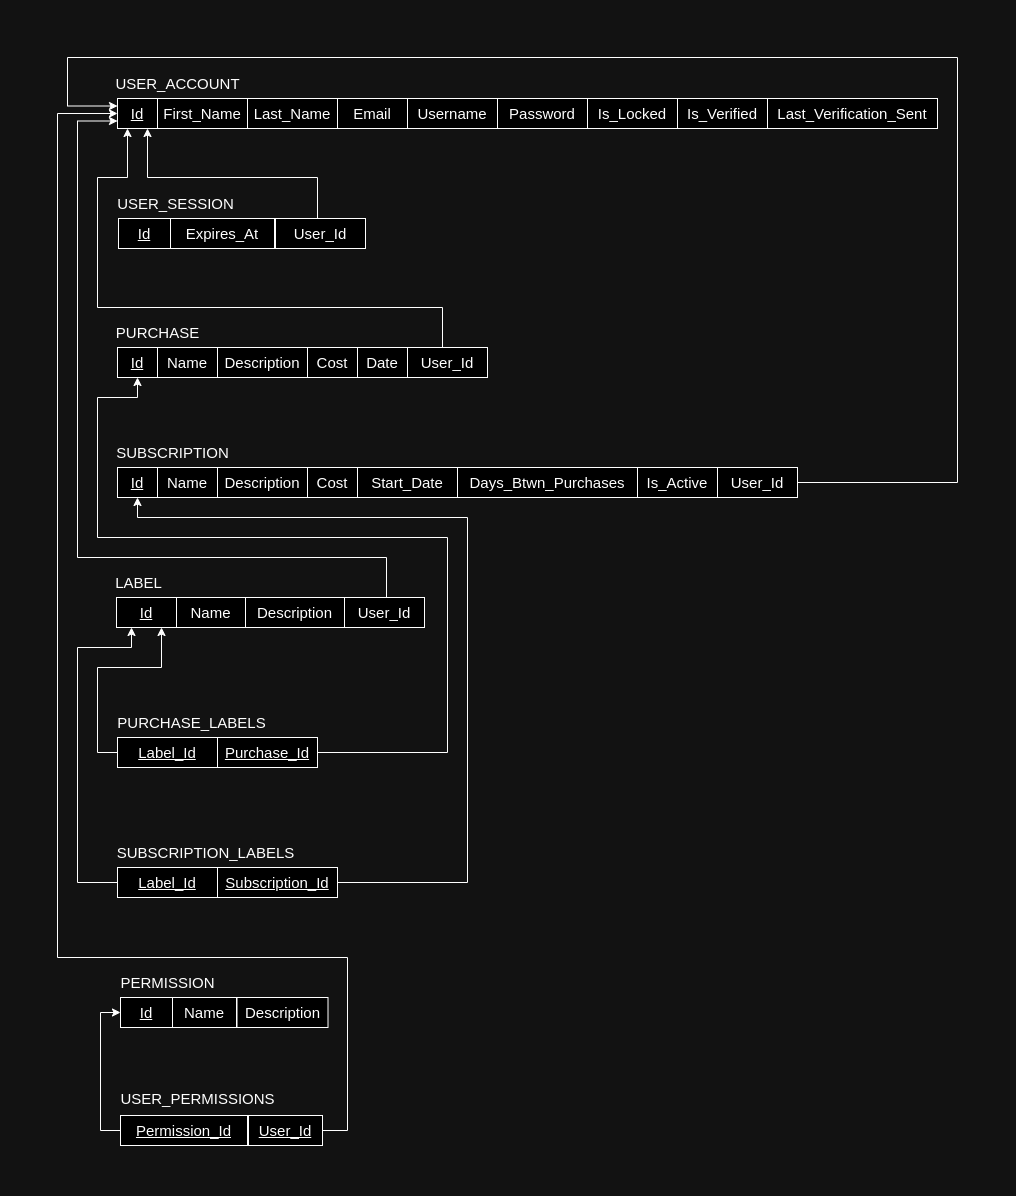

The diagram above was exported from draw.io. Its source (the exported page's mxGraphModel, read from the mxfile embedded in the PNG):
<mxGraphModel dx="1364" dy="1859" grid="1" gridSize="10" guides="1" tooltips="1" connect="1" arrows="1" fold="1" page="1" pageScale="1" pageWidth="850" pageHeight="1100" math="0" shadow="0">
  <root>
    <mxCell id="0" />
    <mxCell id="1" parent="0" />
    <mxCell id="nylxycaKdVDgag3TmVcl-1" value="&lt;font style=&quot;font-size: 15px;&quot;&gt;USER_ACCOUNT&lt;/font&gt;" style="text;html=1;align=center;verticalAlign=middle;resizable=0;points=[];autosize=1;strokeColor=none;fillColor=none;" parent="1" vertex="1">
      <mxGeometry x="355" y="1" width="150" height="30" as="geometry" />
    </mxCell>
    <mxCell id="nylxycaKdVDgag3TmVcl-2" value="&lt;font style=&quot;font-size: 15px;&quot;&gt;&lt;u&gt;Id&lt;/u&gt;&lt;/font&gt;" style="rounded=0;whiteSpace=wrap;html=1;" parent="1" vertex="1">
      <mxGeometry x="370" y="31" width="40" height="30" as="geometry" />
    </mxCell>
    <mxCell id="nylxycaKdVDgag3TmVcl-3" value="&lt;font style=&quot;font-size: 15px;&quot;&gt;First_Name&lt;/font&gt;" style="rounded=0;whiteSpace=wrap;html=1;" parent="1" vertex="1">
      <mxGeometry x="410" y="31" width="90" height="30" as="geometry" />
    </mxCell>
    <mxCell id="nylxycaKdVDgag3TmVcl-4" value="&lt;font style=&quot;font-size: 15px;&quot;&gt;Last_Name&lt;/font&gt;" style="rounded=0;whiteSpace=wrap;html=1;" parent="1" vertex="1">
      <mxGeometry x="500" y="31" width="90" height="30" as="geometry" />
    </mxCell>
    <mxCell id="nylxycaKdVDgag3TmVcl-5" value="&lt;font style=&quot;font-size: 15px;&quot;&gt;Username&lt;/font&gt;" style="rounded=0;whiteSpace=wrap;html=1;" parent="1" vertex="1">
      <mxGeometry x="660" y="31" width="90" height="30" as="geometry" />
    </mxCell>
    <mxCell id="nylxycaKdVDgag3TmVcl-6" value="&lt;font style=&quot;font-size: 15px;&quot;&gt;Password&lt;/font&gt;" style="rounded=0;whiteSpace=wrap;html=1;" parent="1" vertex="1">
      <mxGeometry x="750" y="31" width="90" height="30" as="geometry" />
    </mxCell>
    <mxCell id="nylxycaKdVDgag3TmVcl-7" value="&lt;font style=&quot;font-size: 15px;&quot;&gt;PURCHASE&lt;/font&gt;" style="text;html=1;align=center;verticalAlign=middle;resizable=0;points=[];autosize=1;strokeColor=none;fillColor=none;" parent="1" vertex="1">
      <mxGeometry x="355" y="250" width="110" height="30" as="geometry" />
    </mxCell>
    <mxCell id="nylxycaKdVDgag3TmVcl-8" value="&lt;font style=&quot;font-size: 15px;&quot;&gt;SUBSCRIPTION&lt;/font&gt;" style="text;html=1;align=center;verticalAlign=middle;resizable=0;points=[];autosize=1;strokeColor=none;fillColor=none;" parent="1" vertex="1">
      <mxGeometry x="355" y="370" width="140" height="30" as="geometry" />
    </mxCell>
    <mxCell id="nylxycaKdVDgag3TmVcl-9" value="&lt;font style=&quot;font-size: 15px;&quot;&gt;LABEL&lt;/font&gt;" style="text;html=1;align=center;verticalAlign=middle;resizable=0;points=[];autosize=1;strokeColor=none;fillColor=none;" parent="1" vertex="1">
      <mxGeometry x="356" y="500" width="70" height="30" as="geometry" />
    </mxCell>
    <mxCell id="nylxycaKdVDgag3TmVcl-10" value="&lt;font style=&quot;font-size: 15px;&quot;&gt;&lt;u&gt;Id&lt;/u&gt;&lt;/font&gt;" style="rounded=0;whiteSpace=wrap;html=1;" parent="1" vertex="1">
      <mxGeometry x="370" y="280" width="40" height="30" as="geometry" />
    </mxCell>
    <mxCell id="nylxycaKdVDgag3TmVcl-11" value="&lt;font style=&quot;font-size: 15px;&quot;&gt;Name&lt;/font&gt;" style="rounded=0;whiteSpace=wrap;html=1;" parent="1" vertex="1">
      <mxGeometry x="410" y="280" width="60" height="30" as="geometry" />
    </mxCell>
    <mxCell id="nylxycaKdVDgag3TmVcl-12" value="&lt;font style=&quot;font-size: 15px;&quot;&gt;Description&lt;/font&gt;" style="rounded=0;whiteSpace=wrap;html=1;" parent="1" vertex="1">
      <mxGeometry x="470" y="280" width="90" height="30" as="geometry" />
    </mxCell>
    <mxCell id="nylxycaKdVDgag3TmVcl-13" value="&lt;font style=&quot;font-size: 15px;&quot;&gt;Cost&lt;/font&gt;" style="rounded=0;whiteSpace=wrap;html=1;" parent="1" vertex="1">
      <mxGeometry x="560" y="280" width="50" height="30" as="geometry" />
    </mxCell>
    <mxCell id="nylxycaKdVDgag3TmVcl-14" value="&lt;font style=&quot;font-size: 15px;&quot;&gt;Date&lt;/font&gt;" style="rounded=0;whiteSpace=wrap;html=1;" parent="1" vertex="1">
      <mxGeometry x="610" y="280" width="50" height="30" as="geometry" />
    </mxCell>
    <mxCell id="nylxycaKdVDgag3TmVcl-15" value="&lt;font style=&quot;font-size: 15px;&quot;&gt;&lt;u&gt;Id&lt;/u&gt;&lt;/font&gt;" style="rounded=0;whiteSpace=wrap;html=1;" parent="1" vertex="1">
      <mxGeometry x="369" y="530" width="60" height="30" as="geometry" />
    </mxCell>
    <mxCell id="nylxycaKdVDgag3TmVcl-17" value="&lt;font style=&quot;font-size: 15px;&quot;&gt;Name&lt;/font&gt;" style="rounded=0;whiteSpace=wrap;html=1;" parent="1" vertex="1">
      <mxGeometry x="429" y="530" width="69" height="30" as="geometry" />
    </mxCell>
    <mxCell id="nylxycaKdVDgag3TmVcl-18" value="&lt;font style=&quot;font-size: 15px;&quot;&gt;&lt;u&gt;Id&lt;/u&gt;&lt;/font&gt;" style="rounded=0;whiteSpace=wrap;html=1;" parent="1" vertex="1">
      <mxGeometry x="370" y="400" width="40" height="30" as="geometry" />
    </mxCell>
    <mxCell id="nylxycaKdVDgag3TmVcl-19" value="&lt;font style=&quot;font-size: 15px;&quot;&gt;Name&lt;/font&gt;" style="rounded=0;whiteSpace=wrap;html=1;" parent="1" vertex="1">
      <mxGeometry x="410" y="400" width="60" height="30" as="geometry" />
    </mxCell>
    <mxCell id="nylxycaKdVDgag3TmVcl-20" value="&lt;font style=&quot;font-size: 15px;&quot;&gt;Description&lt;/font&gt;" style="rounded=0;whiteSpace=wrap;html=1;" parent="1" vertex="1">
      <mxGeometry x="470" y="400" width="90" height="30" as="geometry" />
    </mxCell>
    <mxCell id="nylxycaKdVDgag3TmVcl-21" value="&lt;font style=&quot;font-size: 15px;&quot;&gt;Cost&lt;/font&gt;" style="rounded=0;whiteSpace=wrap;html=1;" parent="1" vertex="1">
      <mxGeometry x="560" y="400" width="50" height="30" as="geometry" />
    </mxCell>
    <mxCell id="nylxycaKdVDgag3TmVcl-22" value="&lt;font style=&quot;font-size: 15px;&quot;&gt;Start_Date&lt;/font&gt;" style="rounded=0;whiteSpace=wrap;html=1;" parent="1" vertex="1">
      <mxGeometry x="610" y="400" width="100" height="30" as="geometry" />
    </mxCell>
    <mxCell id="nylxycaKdVDgag3TmVcl-23" value="&lt;font style=&quot;font-size: 15px;&quot;&gt;Days_Btwn_Purchases&lt;/font&gt;" style="rounded=0;whiteSpace=wrap;html=1;" parent="1" vertex="1">
      <mxGeometry x="710" y="400" width="180" height="30" as="geometry" />
    </mxCell>
    <mxCell id="nylxycaKdVDgag3TmVcl-24" value="&lt;font style=&quot;font-size: 15px;&quot;&gt;Is_Active&lt;/font&gt;" style="rounded=0;whiteSpace=wrap;html=1;" parent="1" vertex="1">
      <mxGeometry x="890" y="400" width="80" height="30" as="geometry" />
    </mxCell>
    <mxCell id="nylxycaKdVDgag3TmVcl-27" style="edgeStyle=orthogonalEdgeStyle;rounded=0;orthogonalLoop=1;jettySize=auto;html=1;entryX=0;entryY=0.25;entryDx=0;entryDy=0;" parent="1" source="nylxycaKdVDgag3TmVcl-26" target="nylxycaKdVDgag3TmVcl-2" edge="1">
      <mxGeometry relative="1" as="geometry">
        <Array as="points">
          <mxPoint x="1210" y="415" />
          <mxPoint x="1210" y="-10" />
          <mxPoint x="320" y="-10" />
          <mxPoint x="320" y="39" />
        </Array>
        <mxPoint x="280" y="180" as="targetPoint" />
      </mxGeometry>
    </mxCell>
    <mxCell id="nylxycaKdVDgag3TmVcl-26" value="&lt;span style=&quot;font-size: 15px;&quot;&gt;User_Id&lt;/span&gt;" style="rounded=0;whiteSpace=wrap;html=1;" parent="1" vertex="1">
      <mxGeometry x="970" y="400" width="80" height="30" as="geometry" />
    </mxCell>
    <mxCell id="nylxycaKdVDgag3TmVcl-29" style="edgeStyle=orthogonalEdgeStyle;rounded=0;orthogonalLoop=1;jettySize=auto;html=1;entryX=0.25;entryY=1;entryDx=0;entryDy=0;" parent="1" source="nylxycaKdVDgag3TmVcl-28" target="nylxycaKdVDgag3TmVcl-2" edge="1">
      <mxGeometry relative="1" as="geometry">
        <Array as="points">
          <mxPoint x="695" y="240" />
          <mxPoint x="350" y="240" />
          <mxPoint x="350" y="110" />
          <mxPoint x="380" y="110" />
        </Array>
        <mxPoint x="140" y="170" as="targetPoint" />
      </mxGeometry>
    </mxCell>
    <mxCell id="nylxycaKdVDgag3TmVcl-28" value="&lt;font style=&quot;font-size: 15px;&quot;&gt;User_Id&lt;/font&gt;" style="rounded=0;whiteSpace=wrap;html=1;" parent="1" vertex="1">
      <mxGeometry x="660" y="280" width="80" height="30" as="geometry" />
    </mxCell>
    <mxCell id="dD6gyU4jowULJm8gkE_H-1" style="edgeStyle=orthogonalEdgeStyle;rounded=0;orthogonalLoop=1;jettySize=auto;html=1;exitX=0;exitY=0.5;exitDx=0;exitDy=0;entryX=0.75;entryY=1;entryDx=0;entryDy=0;" parent="1" source="nylxycaKdVDgag3TmVcl-32" target="nylxycaKdVDgag3TmVcl-15" edge="1">
      <mxGeometry relative="1" as="geometry">
        <Array as="points">
          <mxPoint x="350" y="685" />
          <mxPoint x="350" y="600" />
          <mxPoint x="414" y="600" />
        </Array>
      </mxGeometry>
    </mxCell>
    <mxCell id="nylxycaKdVDgag3TmVcl-30" value="&lt;span style=&quot;font-size: 15px;&quot;&gt;PURCHASE_LABELS&lt;/span&gt;" style="text;html=1;align=center;verticalAlign=middle;resizable=0;points=[];autosize=1;strokeColor=none;fillColor=none;" parent="1" vertex="1">
      <mxGeometry x="359" y="640" width="170" height="30" as="geometry" />
    </mxCell>
    <mxCell id="nylxycaKdVDgag3TmVcl-31" value="&lt;span style=&quot;font-size: 15px;&quot;&gt;SUBSCRIPTION_LABELS&lt;/span&gt;" style="text;html=1;align=center;verticalAlign=middle;resizable=0;points=[];autosize=1;strokeColor=none;fillColor=none;" parent="1" vertex="1">
      <mxGeometry x="358" y="770" width="200" height="30" as="geometry" />
    </mxCell>
    <mxCell id="nylxycaKdVDgag3TmVcl-32" value="&lt;font style=&quot;font-size: 15px;&quot;&gt;&lt;u&gt;Label_Id&lt;/u&gt;&lt;/font&gt;" style="rounded=0;whiteSpace=wrap;html=1;" parent="1" vertex="1">
      <mxGeometry x="370" y="670" width="100" height="30" as="geometry" />
    </mxCell>
    <mxCell id="nylxycaKdVDgag3TmVcl-38" style="edgeStyle=orthogonalEdgeStyle;rounded=0;orthogonalLoop=1;jettySize=auto;html=1;entryX=0.5;entryY=1;entryDx=0;entryDy=0;exitX=1;exitY=0.5;exitDx=0;exitDy=0;" parent="1" source="nylxycaKdVDgag3TmVcl-33" target="nylxycaKdVDgag3TmVcl-10" edge="1">
      <mxGeometry relative="1" as="geometry">
        <Array as="points">
          <mxPoint x="700" y="685" />
          <mxPoint x="700" y="470" />
          <mxPoint x="350" y="470" />
          <mxPoint x="350" y="330" />
          <mxPoint x="390" y="330" />
        </Array>
      </mxGeometry>
    </mxCell>
    <mxCell id="nylxycaKdVDgag3TmVcl-33" value="&lt;span style=&quot;font-size: 15px;&quot;&gt;&lt;u&gt;Purchase_Id&lt;/u&gt;&lt;/span&gt;" style="rounded=0;whiteSpace=wrap;html=1;" parent="1" vertex="1">
      <mxGeometry x="470" y="670" width="100" height="30" as="geometry" />
    </mxCell>
    <mxCell id="dD6gyU4jowULJm8gkE_H-2" style="edgeStyle=orthogonalEdgeStyle;rounded=0;orthogonalLoop=1;jettySize=auto;html=1;entryX=0.25;entryY=1;entryDx=0;entryDy=0;" parent="1" source="nylxycaKdVDgag3TmVcl-34" target="nylxycaKdVDgag3TmVcl-15" edge="1">
      <mxGeometry relative="1" as="geometry">
        <Array as="points">
          <mxPoint x="330" y="815" />
          <mxPoint x="330" y="580" />
          <mxPoint x="384" y="580" />
        </Array>
      </mxGeometry>
    </mxCell>
    <mxCell id="nylxycaKdVDgag3TmVcl-34" value="&lt;font style=&quot;font-size: 15px;&quot;&gt;&lt;u&gt;Label_Id&lt;/u&gt;&lt;/font&gt;" style="rounded=0;whiteSpace=wrap;html=1;" parent="1" vertex="1">
      <mxGeometry x="370" y="800" width="100" height="30" as="geometry" />
    </mxCell>
    <mxCell id="nylxycaKdVDgag3TmVcl-39" style="edgeStyle=orthogonalEdgeStyle;rounded=0;orthogonalLoop=1;jettySize=auto;html=1;entryX=0.5;entryY=1;entryDx=0;entryDy=0;" parent="1" source="nylxycaKdVDgag3TmVcl-35" target="nylxycaKdVDgag3TmVcl-18" edge="1">
      <mxGeometry relative="1" as="geometry">
        <Array as="points">
          <mxPoint x="720" y="815" />
          <mxPoint x="720" y="450" />
          <mxPoint x="390" y="450" />
        </Array>
      </mxGeometry>
    </mxCell>
    <mxCell id="nylxycaKdVDgag3TmVcl-35" value="&lt;font style=&quot;font-size: 15px;&quot;&gt;&lt;u&gt;Subscription_Id&lt;/u&gt;&lt;/font&gt;" style="rounded=0;whiteSpace=wrap;html=1;" parent="1" vertex="1">
      <mxGeometry x="470" y="800" width="120" height="30" as="geometry" />
    </mxCell>
    <mxCell id="InWCFX0hxfMqQEda26e6-1" value="&lt;font style=&quot;font-size: 15px;&quot;&gt;Description&lt;/font&gt;" style="rounded=0;whiteSpace=wrap;html=1;" parent="1" vertex="1">
      <mxGeometry x="498" y="530" width="99" height="30" as="geometry" />
    </mxCell>
    <mxCell id="InWCFX0hxfMqQEda26e6-3" style="edgeStyle=orthogonalEdgeStyle;rounded=0;orthogonalLoop=1;jettySize=auto;html=1;entryX=0;entryY=0.75;entryDx=0;entryDy=0;" parent="1" source="InWCFX0hxfMqQEda26e6-2" target="nylxycaKdVDgag3TmVcl-2" edge="1">
      <mxGeometry relative="1" as="geometry">
        <Array as="points">
          <mxPoint x="639" y="490" />
          <mxPoint x="330" y="490" />
          <mxPoint x="330" y="54" />
        </Array>
        <mxPoint x="330" y="70" as="targetPoint" />
      </mxGeometry>
    </mxCell>
    <mxCell id="InWCFX0hxfMqQEda26e6-2" value="&lt;font style=&quot;font-size: 15px;&quot;&gt;User_Id&lt;/font&gt;" style="rounded=0;whiteSpace=wrap;html=1;" parent="1" vertex="1">
      <mxGeometry x="597" y="530" width="80" height="30" as="geometry" />
    </mxCell>
    <mxCell id="InWCFX0hxfMqQEda26e6-4" value="&lt;font style=&quot;font-size: 15px;&quot;&gt;Email&lt;/font&gt;" style="rounded=0;whiteSpace=wrap;html=1;" parent="1" vertex="1">
      <mxGeometry x="590" y="31" width="70" height="30" as="geometry" />
    </mxCell>
    <mxCell id="c5QupsHV5Zfeoi0BTcWX-4" value="&lt;span style=&quot;font-size: 15px;&quot;&gt;USER_SESSION&lt;/span&gt;" style="text;html=1;align=center;verticalAlign=middle;resizable=0;points=[];autosize=1;strokeColor=none;fillColor=none;" parent="1" vertex="1">
      <mxGeometry x="358" y="121" width="140" height="30" as="geometry" />
    </mxCell>
    <mxCell id="c5QupsHV5Zfeoi0BTcWX-5" value="&lt;span style=&quot;font-size: 15px;&quot;&gt;PERMISSION&lt;/span&gt;" style="text;html=1;align=center;verticalAlign=middle;resizable=0;points=[];autosize=1;strokeColor=none;fillColor=none;" parent="1" vertex="1">
      <mxGeometry x="360" y="900" width="120" height="30" as="geometry" />
    </mxCell>
    <mxCell id="c5QupsHV5Zfeoi0BTcWX-6" value="&lt;span style=&quot;font-size: 15px;&quot;&gt;USER_PERMISSIONS&lt;/span&gt;" style="text;html=1;align=center;verticalAlign=middle;resizable=0;points=[];autosize=1;strokeColor=none;fillColor=none;" parent="1" vertex="1">
      <mxGeometry x="360" y="1016" width="180" height="30" as="geometry" />
    </mxCell>
    <mxCell id="c5QupsHV5Zfeoi0BTcWX-7" value="&lt;font style=&quot;font-size: 15px;&quot;&gt;&lt;u&gt;Id&lt;/u&gt;&lt;/font&gt;" style="rounded=0;whiteSpace=wrap;html=1;" parent="1" vertex="1">
      <mxGeometry x="371" y="151" width="52" height="30" as="geometry" />
    </mxCell>
    <mxCell id="c5QupsHV5Zfeoi0BTcWX-8" value="&lt;font style=&quot;font-size: 15px;&quot;&gt;Expires_At&lt;/font&gt;" style="rounded=0;whiteSpace=wrap;html=1;" parent="1" vertex="1">
      <mxGeometry x="423" y="151" width="104" height="30" as="geometry" />
    </mxCell>
    <mxCell id="c5QupsHV5Zfeoi0BTcWX-13" style="edgeStyle=orthogonalEdgeStyle;rounded=0;orthogonalLoop=1;jettySize=auto;html=1;entryX=0.75;entryY=1;entryDx=0;entryDy=0;" parent="1" source="c5QupsHV5Zfeoi0BTcWX-9" target="nylxycaKdVDgag3TmVcl-2" edge="1">
      <mxGeometry relative="1" as="geometry">
        <mxPoint x="520" y="80" as="targetPoint" />
        <Array as="points">
          <mxPoint x="570" y="110" />
          <mxPoint x="400" y="110" />
        </Array>
      </mxGeometry>
    </mxCell>
    <mxCell id="c5QupsHV5Zfeoi0BTcWX-9" value="&lt;font style=&quot;font-size: 15px;&quot;&gt;User_Id&lt;/font&gt;" style="rounded=0;whiteSpace=wrap;html=1;" parent="1" vertex="1">
      <mxGeometry x="528" y="151" width="90" height="30" as="geometry" />
    </mxCell>
    <mxCell id="c5QupsHV5Zfeoi0BTcWX-10" value="&lt;font style=&quot;font-size: 15px;&quot;&gt;&lt;u&gt;Id&lt;/u&gt;&lt;/font&gt;" style="rounded=0;whiteSpace=wrap;html=1;" parent="1" vertex="1">
      <mxGeometry x="373" y="930" width="52" height="30" as="geometry" />
    </mxCell>
    <mxCell id="c5QupsHV5Zfeoi0BTcWX-11" value="&lt;font style=&quot;font-size: 15px;&quot;&gt;Name&lt;/font&gt;" style="rounded=0;whiteSpace=wrap;html=1;" parent="1" vertex="1">
      <mxGeometry x="425" y="930" width="64" height="30" as="geometry" />
    </mxCell>
    <mxCell id="c5QupsHV5Zfeoi0BTcWX-17" style="edgeStyle=orthogonalEdgeStyle;rounded=0;orthogonalLoop=1;jettySize=auto;html=1;entryX=0;entryY=0.5;entryDx=0;entryDy=0;" parent="1" source="c5QupsHV5Zfeoi0BTcWX-15" target="c5QupsHV5Zfeoi0BTcWX-10" edge="1">
      <mxGeometry relative="1" as="geometry">
        <Array as="points">
          <mxPoint x="353" y="1063" />
          <mxPoint x="353" y="945" />
        </Array>
      </mxGeometry>
    </mxCell>
    <mxCell id="c5QupsHV5Zfeoi0BTcWX-15" value="&lt;font style=&quot;font-size: 15px;&quot;&gt;&lt;u&gt;Permission_Id&lt;/u&gt;&lt;/font&gt;" style="rounded=0;whiteSpace=wrap;html=1;" parent="1" vertex="1">
      <mxGeometry x="373" y="1048" width="127" height="30" as="geometry" />
    </mxCell>
    <mxCell id="c5QupsHV5Zfeoi0BTcWX-18" style="edgeStyle=orthogonalEdgeStyle;rounded=0;orthogonalLoop=1;jettySize=auto;html=1;entryX=0;entryY=0.5;entryDx=0;entryDy=0;" parent="1" source="c5QupsHV5Zfeoi0BTcWX-16" target="nylxycaKdVDgag3TmVcl-2" edge="1">
      <mxGeometry relative="1" as="geometry">
        <mxPoint x="290" y="30" as="targetPoint" />
        <Array as="points">
          <mxPoint x="600" y="1063" />
          <mxPoint x="600" y="890" />
          <mxPoint x="310" y="890" />
          <mxPoint x="310" y="46" />
        </Array>
      </mxGeometry>
    </mxCell>
    <mxCell id="c5QupsHV5Zfeoi0BTcWX-16" value="&lt;font style=&quot;font-size: 15px;&quot;&gt;&lt;u&gt;User_Id&lt;/u&gt;&lt;/font&gt;" style="rounded=0;whiteSpace=wrap;html=1;" parent="1" vertex="1">
      <mxGeometry x="501" y="1048" width="74" height="30" as="geometry" />
    </mxCell>
    <mxCell id="c5QupsHV5Zfeoi0BTcWX-19" value="&lt;font style=&quot;font-size: 15px;&quot;&gt;Description&lt;/font&gt;" style="rounded=0;whiteSpace=wrap;html=1;" parent="1" vertex="1">
      <mxGeometry x="489.5" y="930" width="91" height="30" as="geometry" />
    </mxCell>
    <mxCell id="c5QupsHV5Zfeoi0BTcWX-22" value="&lt;font style=&quot;font-size: 15px;&quot;&gt;Is_Locked&lt;/font&gt;" style="rounded=0;whiteSpace=wrap;html=1;" parent="1" vertex="1">
      <mxGeometry x="840" y="31" width="90" height="30" as="geometry" />
    </mxCell>
    <mxCell id="O2zs8Vbkli5NxaJAqesQ-1" value="&lt;font style=&quot;font-size: 15px;&quot;&gt;Is_Verified&lt;/font&gt;" style="rounded=0;whiteSpace=wrap;html=1;" parent="1" vertex="1">
      <mxGeometry x="930" y="31" width="90" height="30" as="geometry" />
    </mxCell>
    <mxCell id="cwtsx_4qlCq4perN7yzu-1" value="&lt;font style=&quot;font-size: 15px;&quot;&gt;Last_Verification_Sent&lt;/font&gt;" style="rounded=0;whiteSpace=wrap;html=1;" vertex="1" parent="1">
      <mxGeometry x="1020" y="31" width="170" height="30" as="geometry" />
    </mxCell>
  </root>
</mxGraphModel>